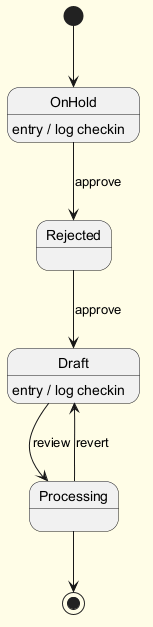

The diagram above was rendered by PlantUML. Its source (embedded in the PNG):
@startuml
skinparam backgroundColor #FFFDE7
skinparam classBackgroundColor #FFF9C4
skinparam classBorderColor #F57F17
[*] --> OnHold
OnHold --> Rejected : approve
OnHold : entry / log checkin
Rejected --> Draft : approve
Draft --> Processing : review
Draft : entry / log checkin
Processing --> Draft : revert
Processing --> [*]
@enduml